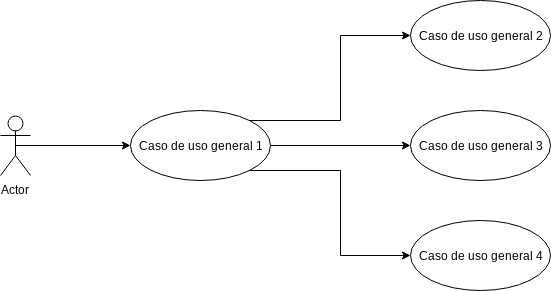

The diagram above was exported from draw.io. Its source (the exported page's mxGraphModel, read from the mxfile embedded in the PNG):
<mxGraphModel dx="1394" dy="804" grid="1" gridSize="10" guides="1" tooltips="1" connect="1" arrows="1" fold="1" page="1" pageScale="1" pageWidth="827" pageHeight="1169" math="0" shadow="0">
  <root>
    <mxCell id="0" />
    <mxCell id="1" parent="0" />
    <mxCell id="2ffTDQ0JGioFKtilfM_Y-8" style="edgeStyle=orthogonalEdgeStyle;rounded=0;orthogonalLoop=1;jettySize=auto;html=1;exitX=0.5;exitY=0.5;exitDx=0;exitDy=0;exitPerimeter=0;entryX=0;entryY=0.5;entryDx=0;entryDy=0;" edge="1" parent="1" source="2ffTDQ0JGioFKtilfM_Y-1" target="2ffTDQ0JGioFKtilfM_Y-2">
      <mxGeometry relative="1" as="geometry" />
    </mxCell>
    <mxCell id="2ffTDQ0JGioFKtilfM_Y-1" value="Actor" style="shape=umlActor;verticalLabelPosition=bottom;labelBackgroundColor=#ffffff;verticalAlign=top;html=1;" vertex="1" parent="1">
      <mxGeometry x="90" y="140" width="30" height="60" as="geometry" />
    </mxCell>
    <mxCell id="2ffTDQ0JGioFKtilfM_Y-12" style="edgeStyle=orthogonalEdgeStyle;rounded=0;orthogonalLoop=1;jettySize=auto;html=1;exitX=1;exitY=0;exitDx=0;exitDy=0;entryX=0;entryY=0.5;entryDx=0;entryDy=0;" edge="1" parent="1" source="2ffTDQ0JGioFKtilfM_Y-2" target="2ffTDQ0JGioFKtilfM_Y-3">
      <mxGeometry relative="1" as="geometry" />
    </mxCell>
    <mxCell id="2ffTDQ0JGioFKtilfM_Y-13" style="edgeStyle=orthogonalEdgeStyle;rounded=0;orthogonalLoop=1;jettySize=auto;html=1;exitX=1;exitY=0.5;exitDx=0;exitDy=0;entryX=0;entryY=0.5;entryDx=0;entryDy=0;" edge="1" parent="1" source="2ffTDQ0JGioFKtilfM_Y-2" target="2ffTDQ0JGioFKtilfM_Y-4">
      <mxGeometry relative="1" as="geometry" />
    </mxCell>
    <mxCell id="2ffTDQ0JGioFKtilfM_Y-14" style="edgeStyle=orthogonalEdgeStyle;rounded=0;orthogonalLoop=1;jettySize=auto;html=1;exitX=1;exitY=1;exitDx=0;exitDy=0;entryX=0;entryY=0.5;entryDx=0;entryDy=0;" edge="1" parent="1" source="2ffTDQ0JGioFKtilfM_Y-2" target="2ffTDQ0JGioFKtilfM_Y-5">
      <mxGeometry relative="1" as="geometry" />
    </mxCell>
    <mxCell id="2ffTDQ0JGioFKtilfM_Y-2" value="Caso de uso general 1&lt;br&gt;" style="ellipse;whiteSpace=wrap;html=1;" vertex="1" parent="1">
      <mxGeometry x="220" y="135" width="140" height="70" as="geometry" />
    </mxCell>
    <mxCell id="2ffTDQ0JGioFKtilfM_Y-3" value="Caso de uso general 2" style="ellipse;whiteSpace=wrap;html=1;" vertex="1" parent="1">
      <mxGeometry x="500" y="25" width="140" height="70" as="geometry" />
    </mxCell>
    <mxCell id="2ffTDQ0JGioFKtilfM_Y-4" value="Caso de uso general 3&lt;br&gt;" style="ellipse;whiteSpace=wrap;html=1;" vertex="1" parent="1">
      <mxGeometry x="500" y="135" width="140" height="70" as="geometry" />
    </mxCell>
    <mxCell id="2ffTDQ0JGioFKtilfM_Y-5" value="Caso de uso general 4&lt;br&gt;" style="ellipse;whiteSpace=wrap;html=1;" vertex="1" parent="1">
      <mxGeometry x="500" y="245" width="140" height="70" as="geometry" />
    </mxCell>
  </root>
</mxGraphModel>